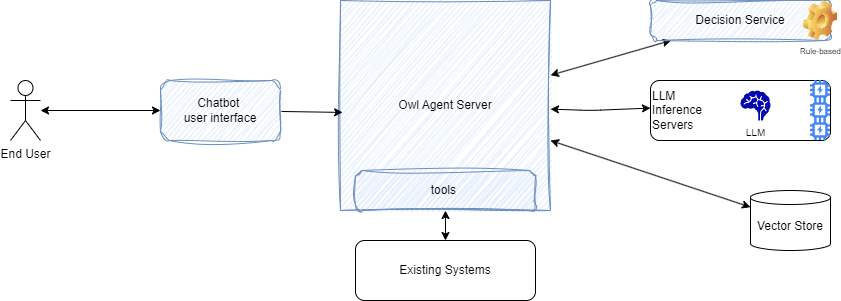

The diagram above was exported from draw.io. Its source (the exported page's mxGraphModel, read from the mxfile embedded in the PNG):
<mxGraphModel dx="1062" dy="361" grid="1" gridSize="10" guides="1" tooltips="1" connect="1" arrows="1" fold="1" page="1" pageScale="1" pageWidth="850" pageHeight="1100" math="0" shadow="0">
  <root>
    <mxCell id="0" />
    <mxCell id="1" parent="0" />
    <mxCell id="14" style="edgeStyle=none;html=1;startArrow=classic;startFill=1;" parent="1" source="2" target="8" edge="1">
      <mxGeometry relative="1" as="geometry" />
    </mxCell>
    <mxCell id="15" style="edgeStyle=none;html=1;startArrow=classic;startFill=1;" parent="1" source="2" edge="1">
      <mxGeometry relative="1" as="geometry">
        <Array as="points">
          <mxPoint x="480" y="320" />
        </Array>
        <mxPoint x="540" y="317.6" as="targetPoint" />
      </mxGeometry>
    </mxCell>
    <mxCell id="2" value="Owl Agent Server" style="whiteSpace=wrap;html=1;aspect=fixed;fillColor=#dae8fc;strokeColor=#6c8ebf;sketch=1;curveFitting=1;jiggle=2;" parent="1" vertex="1">
      <mxGeometry x="230" y="210" width="210" height="210" as="geometry" />
    </mxCell>
    <mxCell id="18" style="edgeStyle=none;html=1;startArrow=classic;startFill=1;" parent="1" source="7" target="2" edge="1">
      <mxGeometry relative="1" as="geometry" />
    </mxCell>
    <mxCell id="7" value="Vector Store" style="shape=cylinder3;whiteSpace=wrap;html=1;boundedLbl=1;backgroundOutline=1;size=7;" parent="1" vertex="1">
      <mxGeometry x="640" y="400" width="80" height="60" as="geometry" />
    </mxCell>
    <mxCell id="8" value="Decision Service" style="rounded=1;whiteSpace=wrap;html=1;fillColor=#dae8fc;strokeColor=#6c8ebf;sketch=1;curveFitting=1;jiggle=2;" parent="1" vertex="1">
      <mxGeometry x="540" y="210" width="180" height="40" as="geometry" />
    </mxCell>
    <mxCell id="12" style="edgeStyle=none;html=1;entryX=0.01;entryY=0.533;entryDx=0;entryDy=0;entryPerimeter=0;" parent="1" source="11" target="2" edge="1">
      <mxGeometry relative="1" as="geometry" />
    </mxCell>
    <mxCell id="11" value="Chatbot&amp;nbsp;&lt;br&gt;user interface" style="rounded=1;whiteSpace=wrap;html=1;fillColor=#dae8fc;strokeColor=#6c8ebf;sketch=1;curveFitting=1;jiggle=2;" parent="1" vertex="1">
      <mxGeometry x="50" y="290" width="120" height="60" as="geometry" />
    </mxCell>
    <mxCell id="27" style="edgeStyle=none;html=1;entryX=0;entryY=0.5;entryDx=0;entryDy=0;startArrow=classic;startFill=1;" parent="1" source="25" target="11" edge="1">
      <mxGeometry relative="1" as="geometry" />
    </mxCell>
    <mxCell id="25" value="End User" style="shape=umlActor;verticalLabelPosition=bottom;verticalAlign=top;html=1;outlineConnect=0;" parent="1" vertex="1">
      <mxGeometry x="-100" y="290" width="30" height="60" as="geometry" />
    </mxCell>
    <mxCell id="28" value="LLM&lt;br&gt;Inference&lt;br&gt;Servers" style="rounded=1;whiteSpace=wrap;html=1;align=left;" vertex="1" parent="1">
      <mxGeometry x="540" y="290" width="180" height="60" as="geometry" />
    </mxCell>
    <mxCell id="29" value="LLM" style="shape=mxgraph.signs.healthcare.brain;html=1;pointerEvents=1;fillColor=#0407AC;strokeColor=none;verticalLabelPosition=bottom;verticalAlign=top;align=center;fontSize=10;" vertex="1" parent="1">
      <mxGeometry x="630" y="300" width="30" height="30" as="geometry" />
    </mxCell>
    <mxCell id="30" value="" style="editableCssRules=.*;shape=image;verticalLabelPosition=bottom;labelBackgroundColor=#ffffff;verticalAlign=top;aspect=fixed;imageAspect=0;image=data:image/svg+xml,(base64 omitted: 892 chars);fontSize=10;fillColor=#0080F0;" vertex="1" parent="1">
      <mxGeometry x="700" y="290" width="20" height="20" as="geometry" />
    </mxCell>
    <mxCell id="31" value="" style="editableCssRules=.*;shape=image;verticalLabelPosition=bottom;labelBackgroundColor=#ffffff;verticalAlign=top;aspect=fixed;imageAspect=0;image=data:image/svg+xml,(base64 omitted: 892 chars);fontSize=10;fillColor=#0080F0;" vertex="1" parent="1">
      <mxGeometry x="700" y="310" width="20" height="20" as="geometry" />
    </mxCell>
    <mxCell id="32" value="" style="editableCssRules=.*;shape=image;verticalLabelPosition=bottom;labelBackgroundColor=#ffffff;verticalAlign=top;aspect=fixed;imageAspect=0;image=data:image/svg+xml,(base64 omitted: 892 chars);fontSize=10;fillColor=#0080F0;" vertex="1" parent="1">
      <mxGeometry x="700" y="330" width="20" height="20" as="geometry" />
    </mxCell>
    <mxCell id="33" value="&lt;div style=&quot;text-align: justify;&quot;&gt;Rule-based&lt;/div&gt;" style="image;html=1;image=img/lib/clip_art/general/Gear_128x128.png;fontSize=8;fillColor=#FF8000;aspect=fixed;" vertex="1" parent="1">
      <mxGeometry x="690" y="210" width="40" height="40" as="geometry" />
    </mxCell>
    <mxCell id="36" style="edgeStyle=none;html=1;startArrow=classic;startFill=1;" edge="1" parent="1" source="34" target="35">
      <mxGeometry relative="1" as="geometry" />
    </mxCell>
    <mxCell id="34" value="tools&amp;nbsp;" style="rounded=1;whiteSpace=wrap;html=1;fillColor=#dae8fc;strokeColor=#6c8ebf;sketch=1;curveFitting=1;jiggle=2;" vertex="1" parent="1">
      <mxGeometry x="245" y="380" width="180" height="40" as="geometry" />
    </mxCell>
    <mxCell id="35" value="Existing Systems" style="rounded=1;whiteSpace=wrap;html=1;align=center;" vertex="1" parent="1">
      <mxGeometry x="245" y="450" width="180" height="60" as="geometry" />
    </mxCell>
  </root>
</mxGraphModel>